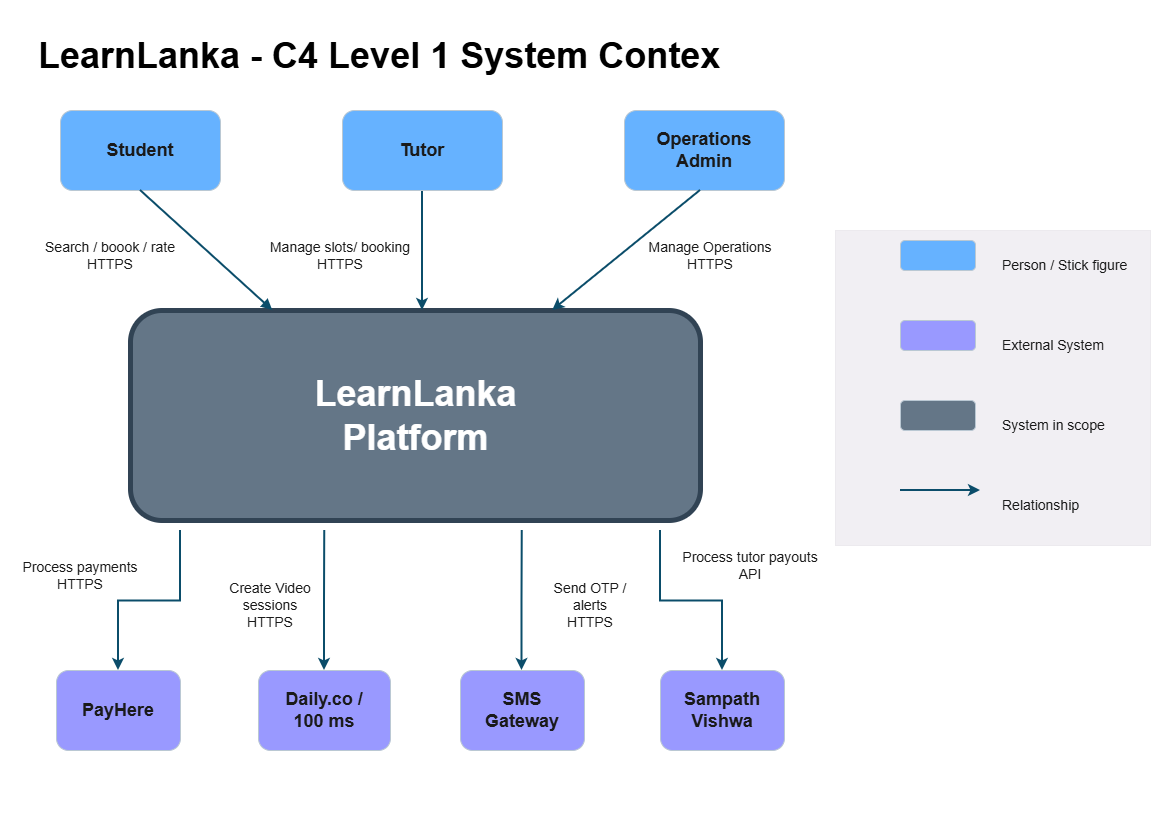

The diagram above was exported from draw.io. Its source (the exported page's mxGraphModel, read from the mxfile embedded in the PNG):
<mxGraphModel dx="1613" dy="869" grid="1" gridSize="10" guides="1" tooltips="1" connect="1" arrows="1" fold="1" page="1" pageScale="1" pageWidth="583" pageHeight="827" math="0" shadow="0">
  <root>
    <mxCell id="0" />
    <mxCell id="1" parent="0" />
    <mxCell id="tqUbAicGeajiiplzOaSS-91" parent="1" style="whiteSpace=wrap;html=1;aspect=fixed;strokeColor=#432D57;fontColor=#ffffff;fillColor=#76608a;opacity=10;opacityGroup=1;" value="" vertex="1">
      <mxGeometry height="315" width="315" x="835" y="230" as="geometry" />
    </mxCell>
    <mxCell id="tqUbAicGeajiiplzOaSS-1" parent="1" style="text;html=1;whiteSpace=wrap;strokeColor=none;fillColor=none;align=left;verticalAlign=middle;rounded=0;" value="&lt;b&gt;&lt;font style=&quot;font-size: 36px;&quot;&gt;LearnLanka - C4 Level 1 System Contex&lt;/font&gt;&lt;/b&gt;" vertex="1">
      <mxGeometry height="30" width="799" x="36" y="40" as="geometry" />
    </mxCell>
    <mxCell id="tqUbAicGeajiiplzOaSS-71" parent="1" style="text;html=1;whiteSpace=wrap;strokeColor=none;fillColor=none;align=center;verticalAlign=middle;rounded=0;fontColor=#EEEEEE;" value="&lt;span style=&quot;color: rgb(26, 26, 26);&quot;&gt;&lt;font style=&quot;font-size: 14px;&quot;&gt;Process payments&lt;br&gt;HTTPS&lt;/font&gt;&lt;/span&gt;" vertex="1">
      <mxGeometry height="30" width="160" y="560" as="geometry" />
    </mxCell>
    <mxCell id="tqUbAicGeajiiplzOaSS-78" parent="1" style="text;html=1;whiteSpace=wrap;strokeColor=none;fillColor=none;align=left;verticalAlign=middle;rounded=0;fontColor=#EEEEEE;" value="&lt;span style=&quot;color: rgb(26, 26, 26);&quot;&gt;&lt;font style=&quot;&quot;&gt;&lt;font style=&quot;font-size: 14px;&quot;&gt;Person / Stick figure&lt;/font&gt;&lt;/font&gt;&lt;/span&gt;" vertex="1">
      <mxGeometry height="30" width="140" x="1000" y="250" as="geometry" />
    </mxCell>
    <mxCell id="tqUbAicGeajiiplzOaSS-85" parent="1" style="text;html=1;whiteSpace=wrap;strokeColor=none;fillColor=none;align=left;verticalAlign=middle;rounded=0;fontColor=#EEEEEE;" value="&lt;font color=&quot;#1a1a1a&quot;&gt;&lt;span style=&quot;font-size: 14px;&quot;&gt;External System&lt;/span&gt;&lt;/font&gt;" vertex="1">
      <mxGeometry height="30" width="140" x="1000" y="330" as="geometry" />
    </mxCell>
    <mxCell id="tqUbAicGeajiiplzOaSS-86" parent="1" style="text;html=1;whiteSpace=wrap;strokeColor=none;fillColor=none;align=left;verticalAlign=middle;rounded=0;fontColor=#EEEEEE;" value="&lt;font color=&quot;#1a1a1a&quot;&gt;&lt;span style=&quot;font-size: 14px;&quot;&gt;System in scope&lt;/span&gt;&lt;/font&gt;" vertex="1">
      <mxGeometry height="30" width="140" x="1000" y="410" as="geometry" />
    </mxCell>
    <mxCell id="tqUbAicGeajiiplzOaSS-89" parent="1" style="text;html=1;whiteSpace=wrap;strokeColor=none;fillColor=none;align=left;verticalAlign=middle;rounded=0;fontColor=#EEEEEE;" value="&lt;font color=&quot;#1a1a1a&quot;&gt;&lt;span style=&quot;font-size: 14px;&quot;&gt;Relationship&lt;/span&gt;&lt;/font&gt;" vertex="1">
      <mxGeometry height="30" width="140" x="1000" y="490" as="geometry" />
    </mxCell>
    <mxCell id="kn2zQSMCL5-fWUrpXBeq-1" connectable="0" parent="1" style="group" value="" vertex="1">
      <mxGeometry height="640" width="1020" x="30" y="110" as="geometry" />
    </mxCell>
    <mxCell id="tqUbAicGeajiiplzOaSS-13" connectable="0" parent="kn2zQSMCL5-fWUrpXBeq-1" style="group;fillColor=light-dark(transparent,#0066CC);container=0;" value="" vertex="1">
      <mxGeometry height="60" width="240" x="780" as="geometry" />
    </mxCell>
    <mxCell id="tqUbAicGeajiiplzOaSS-66" edge="1" parent="kn2zQSMCL5-fWUrpXBeq-1" source="tqUbAicGeajiiplzOaSS-27" style="edgeStyle=orthogonalEdgeStyle;rounded=0;orthogonalLoop=1;jettySize=auto;html=1;exitX=0.5;exitY=0;exitDx=0;exitDy=0;strokeColor=#0B4D6A;strokeWidth=2;endArrow=none;endFill=0;startArrow=classic;startFill=1;">
      <mxGeometry relative="1" as="geometry">
        <mxPoint x="150" y="420" as="targetPoint" />
      </mxGeometry>
    </mxCell>
    <mxCell id="tqUbAicGeajiiplzOaSS-27" parent="kn2zQSMCL5-fWUrpXBeq-1" style="rounded=1;whiteSpace=wrap;html=1;roundedPerimeter=1;strokeColor=#BAC8D3;fontColor=#EEEEEE;fillColor=#9999FF;" value="&lt;b&gt;&lt;font style=&quot;font-size: 18px; color: rgb(26, 26, 26);&quot;&gt;PayHere&lt;/font&gt;&lt;/b&gt;" vertex="1">
      <mxGeometry height="80" width="124" x="26" y="560" as="geometry" />
    </mxCell>
    <mxCell id="tqUbAicGeajiiplzOaSS-67" edge="1" parent="kn2zQSMCL5-fWUrpXBeq-1" source="tqUbAicGeajiiplzOaSS-28" style="edgeStyle=orthogonalEdgeStyle;rounded=0;orthogonalLoop=1;jettySize=auto;html=1;exitX=0.5;exitY=0;exitDx=0;exitDy=0;strokeColor=#0B4D6A;strokeWidth=2;endArrow=none;endFill=0;startArrow=classic;startFill=1;">
      <mxGeometry relative="1" x="0.005" as="geometry">
        <mxPoint x="294.3493975903616" y="420" as="targetPoint" />
      </mxGeometry>
    </mxCell>
    <mxCell id="tqUbAicGeajiiplzOaSS-28" parent="kn2zQSMCL5-fWUrpXBeq-1" style="rounded=1;whiteSpace=wrap;html=1;roundedPerimeter=1;strokeColor=#BAC8D3;fontColor=#EEEEEE;fillColor=#9999FF;" value="&lt;font style=&quot;font-size: 18px;&quot;&gt;&lt;b style=&quot;color: rgb(26, 26, 26);&quot;&gt;Daily.co / &lt;br&gt;100 ms&lt;/b&gt;&lt;/font&gt;" vertex="1">
      <mxGeometry height="80" width="132" x="228" y="560" as="geometry" />
    </mxCell>
    <mxCell id="tqUbAicGeajiiplzOaSS-32" parent="kn2zQSMCL5-fWUrpXBeq-1" style="rounded=1;whiteSpace=wrap;html=1;roundedPerimeter=1;strokeColor=#BAC8D3;fontColor=#EEEEEE;fillColor=#66B2FF;" value="&lt;span style=&quot;color: rgb(26, 26, 26);&quot;&gt;&lt;b&gt;&lt;font style=&quot;font-size: 18px;&quot;&gt;Student&lt;/font&gt;&lt;/b&gt;&lt;/span&gt;" vertex="1">
      <mxGeometry height="80" width="160" x="30" as="geometry" />
    </mxCell>
    <mxCell id="tqUbAicGeajiiplzOaSS-35" parent="kn2zQSMCL5-fWUrpXBeq-1" style="rounded=1;whiteSpace=wrap;html=1;roundedPerimeter=1;strokeColor=#BAC8D3;fontColor=#EEEEEE;fillColor=#66B2FF;" value="&lt;b&gt;&lt;font style=&quot;font-size: 18px; color: rgb(26, 26, 26);&quot;&gt;Operations &lt;br&gt;Admin&lt;/font&gt;&lt;/b&gt;" vertex="1">
      <mxGeometry height="80" width="160" x="594" as="geometry" />
    </mxCell>
    <mxCell id="tqUbAicGeajiiplzOaSS-37" connectable="0" parent="kn2zQSMCL5-fWUrpXBeq-1" style="group" value="" vertex="1">
      <mxGeometry height="210" width="570" x="100" y="200" as="geometry" />
    </mxCell>
    <mxCell id="tqUbAicGeajiiplzOaSS-19" parent="tqUbAicGeajiiplzOaSS-37" style="rounded=1;whiteSpace=wrap;html=1;roundedPerimeter=1;fillColor=light-dark(#647687,#99FF33);fontColor=#ffffff;strokeColor=light-dark(#314354,#99FFCC);strokeWidth=5;" value="" vertex="1">
      <mxGeometry height="210" width="570" as="geometry" />
    </mxCell>
    <mxCell id="tqUbAicGeajiiplzOaSS-21" parent="tqUbAicGeajiiplzOaSS-37" style="text;html=1;whiteSpace=wrap;strokeColor=none;fillColor=none;align=center;verticalAlign=middle;rounded=0;" value="&lt;font style=&quot;font-size: 36px;&quot;&gt;&lt;span style=&quot;color: rgb(255, 255, 255);&quot;&gt;&lt;b&gt;LearnLanka &lt;br&gt;&lt;/b&gt;&lt;/span&gt;&lt;span style=&quot;color: rgb(255, 255, 255);&quot;&gt;&lt;b&gt;Platform&lt;/b&gt;&lt;/span&gt;&lt;/font&gt;" vertex="1">
      <mxGeometry height="30" width="372.5" x="98.75" y="90" as="geometry" />
    </mxCell>
    <mxCell id="tqUbAicGeajiiplzOaSS-40" parent="kn2zQSMCL5-fWUrpXBeq-1" style="rounded=1;whiteSpace=wrap;html=1;roundedPerimeter=1;strokeColor=#BAC8D3;fontColor=#EEEEEE;fillColor=#9999FF;" value="&lt;span style=&quot;color: rgb(26, 26, 26);&quot;&gt;&lt;font style=&quot;font-size: 18px;&quot;&gt;&lt;b&gt;SMS &lt;br&gt;Gateway&lt;/b&gt;&lt;/font&gt;&lt;/span&gt;" vertex="1">
      <mxGeometry height="80" width="124" x="430" y="560" as="geometry" />
    </mxCell>
    <mxCell id="tqUbAicGeajiiplzOaSS-69" edge="1" parent="kn2zQSMCL5-fWUrpXBeq-1" source="tqUbAicGeajiiplzOaSS-41" style="edgeStyle=orthogonalEdgeStyle;rounded=0;orthogonalLoop=1;jettySize=auto;html=1;exitX=0.5;exitY=0;exitDx=0;exitDy=0;strokeColor=#0B4D6A;strokeWidth=2;startArrow=classic;startFill=1;endArrow=none;endFill=0;">
      <mxGeometry relative="1" as="geometry">
        <mxPoint x="630" y="420" as="targetPoint" />
      </mxGeometry>
    </mxCell>
    <mxCell id="tqUbAicGeajiiplzOaSS-41" parent="kn2zQSMCL5-fWUrpXBeq-1" style="rounded=1;whiteSpace=wrap;html=1;roundedPerimeter=1;strokeColor=#BAC8D3;fontColor=#EEEEEE;fillColor=#9999FF;" value="&lt;font style=&quot;font-size: 18px;&quot;&gt;&lt;b style=&quot;color: rgb(26, 26, 26);&quot;&gt;Sampath Vishwa&lt;/b&gt;&lt;/font&gt;" vertex="1">
      <mxGeometry height="80" width="124" x="630" y="560" as="geometry" />
    </mxCell>
    <mxCell id="tqUbAicGeajiiplzOaSS-46" edge="1" parent="kn2zQSMCL5-fWUrpXBeq-1" source="tqUbAicGeajiiplzOaSS-42" style="edgeStyle=orthogonalEdgeStyle;rounded=0;orthogonalLoop=1;jettySize=auto;html=1;exitX=0.5;exitY=1;exitDx=0;exitDy=0;strokeColor=#0B4D6A;strokeWidth=2;">
      <mxGeometry relative="1" as="geometry">
        <mxPoint x="392" y="200" as="targetPoint" />
      </mxGeometry>
    </mxCell>
    <mxCell id="tqUbAicGeajiiplzOaSS-42" parent="kn2zQSMCL5-fWUrpXBeq-1" style="rounded=1;whiteSpace=wrap;html=1;roundedPerimeter=1;strokeColor=#BAC8D3;fontColor=#EEEEEE;fillColor=#66B2FF;" value="&lt;b&gt;&lt;font style=&quot;font-size: 18px; color: rgb(26, 26, 26);&quot;&gt;Tutor&lt;/font&gt;&lt;/b&gt;" vertex="1">
      <mxGeometry height="80" width="160" x="312" as="geometry" />
    </mxCell>
    <mxCell id="tqUbAicGeajiiplzOaSS-44" edge="1" parent="kn2zQSMCL5-fWUrpXBeq-1" style="endArrow=block;html=1;rounded=0;strokeColor=#0B4D6A;startArrow=none;startFill=0;endFill=1;entryX=0.24;entryY=-0.019;entryDx=0;entryDy=0;strokeWidth=2;" target="tqUbAicGeajiiplzOaSS-19" value="">
      <mxGeometry height="50" relative="1" width="50" as="geometry">
        <mxPoint x="110" y="80" as="sourcePoint" />
        <mxPoint x="212.5" y="160" as="targetPoint" />
      </mxGeometry>
    </mxCell>
    <mxCell id="tqUbAicGeajiiplzOaSS-54" edge="1" parent="kn2zQSMCL5-fWUrpXBeq-1" source="tqUbAicGeajiiplzOaSS-19" style="endArrow=none;html=1;rounded=0;strokeColor=#0B4D6A;exitX=0.759;exitY=-0.038;exitDx=0;exitDy=0;endFill=0;startArrow=classic;startFill=1;strokeWidth=2;" value="">
      <mxGeometry height="50" relative="1" width="50" as="geometry">
        <mxPoint x="620" y="130" as="sourcePoint" />
        <mxPoint x="670" y="80" as="targetPoint" />
      </mxGeometry>
    </mxCell>
    <mxCell id="tqUbAicGeajiiplzOaSS-55" parent="kn2zQSMCL5-fWUrpXBeq-1" style="text;html=1;whiteSpace=wrap;strokeColor=none;fillColor=none;align=center;verticalAlign=middle;rounded=0;fontColor=#EEEEEE;" value="&lt;span style=&quot;color: rgb(26, 26, 26);&quot;&gt;&lt;font style=&quot;font-size: 14px;&quot;&gt;Manage Operations&lt;br&gt;HTTPS&lt;/font&gt;&lt;/span&gt;" vertex="1">
      <mxGeometry height="30" width="160" x="600" y="130" as="geometry" />
    </mxCell>
    <mxCell id="tqUbAicGeajiiplzOaSS-56" parent="kn2zQSMCL5-fWUrpXBeq-1" style="text;html=1;whiteSpace=wrap;strokeColor=none;fillColor=none;align=center;verticalAlign=middle;rounded=0;fontColor=#EEEEEE;" value="&lt;span style=&quot;color: rgb(26, 26, 26);&quot;&gt;&lt;font style=&quot;font-size: 14px;&quot;&gt;Search / boook / rate&lt;br&gt;HTTPS&lt;/font&gt;&lt;/span&gt;" vertex="1">
      <mxGeometry height="30" width="160" y="130" as="geometry" />
    </mxCell>
    <mxCell id="tqUbAicGeajiiplzOaSS-57" parent="kn2zQSMCL5-fWUrpXBeq-1" style="text;html=1;whiteSpace=wrap;strokeColor=none;fillColor=none;align=center;verticalAlign=middle;rounded=0;fontColor=#EEEEEE;" value="&lt;span style=&quot;color: rgb(26, 26, 26);&quot;&gt;&lt;font style=&quot;font-size: 14px;&quot;&gt;Manage slots/ booking&lt;br&gt;HTTPS&lt;/font&gt;&lt;/span&gt;" vertex="1">
      <mxGeometry height="30" width="160" x="230" y="130" as="geometry" />
    </mxCell>
    <mxCell id="tqUbAicGeajiiplzOaSS-68" edge="1" parent="kn2zQSMCL5-fWUrpXBeq-1" style="edgeStyle=orthogonalEdgeStyle;rounded=0;orthogonalLoop=1;jettySize=auto;html=1;exitX=0.5;exitY=0;exitDx=0;exitDy=0;strokeColor=#0B4D6A;strokeWidth=2;endArrow=none;endFill=0;startArrow=classic;startFill=1;">
      <mxGeometry relative="1" x="0.005" as="geometry">
        <mxPoint x="491.5" y="560" as="sourcePoint" />
        <mxPoint x="491.8493975903616" y="420" as="targetPoint" />
      </mxGeometry>
    </mxCell>
    <mxCell id="tqUbAicGeajiiplzOaSS-70" parent="kn2zQSMCL5-fWUrpXBeq-1" style="text;html=1;whiteSpace=wrap;strokeColor=none;fillColor=none;align=center;verticalAlign=middle;rounded=0;fontColor=#EEEEEE;" value="&lt;span style=&quot;color: rgb(26, 26, 26);&quot;&gt;&lt;font style=&quot;font-size: 14px;&quot;&gt;Send OTP /&lt;br&gt;alerts&lt;br&gt;HTTPS&lt;/font&gt;&lt;/span&gt;" vertex="1">
      <mxGeometry height="30" width="160" x="480" y="480" as="geometry" />
    </mxCell>
    <mxCell id="tqUbAicGeajiiplzOaSS-73" parent="kn2zQSMCL5-fWUrpXBeq-1" style="text;html=1;whiteSpace=wrap;strokeColor=none;fillColor=none;align=center;verticalAlign=middle;rounded=0;fontColor=#EEEEEE;" value="&lt;span style=&quot;color: rgb(26, 26, 26);&quot;&gt;&lt;font style=&quot;font-size: 14px;&quot;&gt;Create Video&lt;br&gt;sessions&lt;br&gt;HTTPS&lt;/font&gt;&lt;/span&gt;" vertex="1">
      <mxGeometry height="30" width="160" x="160" y="480" as="geometry" />
    </mxCell>
    <mxCell id="tqUbAicGeajiiplzOaSS-75" parent="kn2zQSMCL5-fWUrpXBeq-1" style="text;html=1;whiteSpace=wrap;strokeColor=none;fillColor=none;align=center;verticalAlign=middle;rounded=0;fontColor=#EEEEEE;" value="&lt;span style=&quot;color: rgb(26, 26, 26);&quot;&gt;&lt;font style=&quot;font-size: 14px;&quot;&gt;Process tutor payouts&lt;br&gt;API&lt;/font&gt;&lt;/span&gt;" vertex="1">
      <mxGeometry height="30" width="160" x="640" y="440" as="geometry" />
    </mxCell>
    <mxCell id="tqUbAicGeajiiplzOaSS-80" parent="kn2zQSMCL5-fWUrpXBeq-1" style="rounded=1;whiteSpace=wrap;html=1;roundedPerimeter=1;strokeColor=#BAC8D3;fontColor=#EEEEEE;fillColor=#66B2FF;" value="" vertex="1">
      <mxGeometry height="30" width="75" x="870" y="130" as="geometry" />
    </mxCell>
    <mxCell id="tqUbAicGeajiiplzOaSS-82" parent="kn2zQSMCL5-fWUrpXBeq-1" style="rounded=1;whiteSpace=wrap;html=1;roundedPerimeter=1;strokeColor=#BAC8D3;fontColor=#EEEEEE;fillColor=#9999FF;" value="" vertex="1">
      <mxGeometry height="30" width="75" x="870" y="210" as="geometry" />
    </mxCell>
    <mxCell id="tqUbAicGeajiiplzOaSS-83" parent="kn2zQSMCL5-fWUrpXBeq-1" style="rounded=1;whiteSpace=wrap;html=1;roundedPerimeter=1;strokeColor=#BAC8D3;fontColor=#EEEEEE;fillColor=#647687;" value="" vertex="1">
      <mxGeometry height="30" width="75" x="870" y="290" as="geometry" />
    </mxCell>
    <mxCell id="tqUbAicGeajiiplzOaSS-88" edge="1" parent="kn2zQSMCL5-fWUrpXBeq-1" style="endArrow=classic;html=1;rounded=0;strokeColor=#0B4D6A;strokeWidth=2;" value="">
      <mxGeometry height="50" relative="1" width="50" as="geometry">
        <mxPoint x="870" y="380" as="sourcePoint" />
        <mxPoint x="950" y="380" as="targetPoint" />
      </mxGeometry>
    </mxCell>
  </root>
</mxGraphModel>